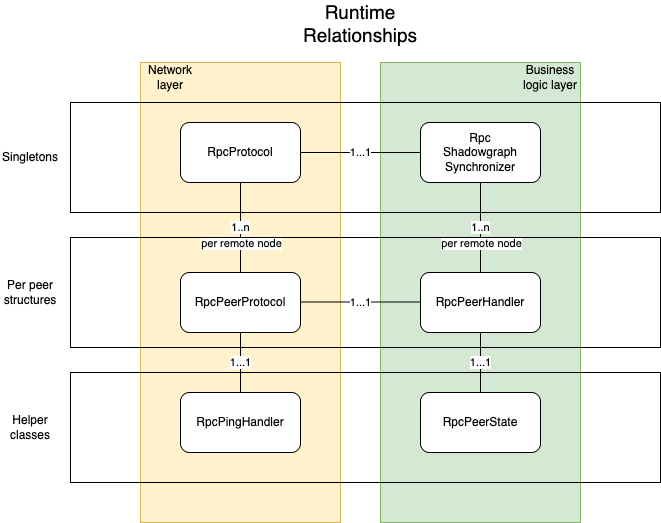

The diagram above was exported from draw.io. Its source (the exported page's mxGraphModel, read from the mxfile embedded in the PNG):
<mxGraphModel dx="1444" dy="1235" grid="1" gridSize="10" guides="1" tooltips="1" connect="1" arrows="1" fold="1" page="1" pageScale="1" pageWidth="827" pageHeight="1169" math="0" shadow="0">
  <root>
    <mxCell id="0" />
    <mxCell id="1" parent="0" />
    <mxCell id="4PyfhHUCVuUeqCnHOOxW-2" value="" style="rounded=0;whiteSpace=wrap;html=1;fillColor=#d5e8d4;strokeColor=#82b366;" parent="1" vertex="1">
      <mxGeometry x="420" y="120" width="200" height="460" as="geometry" />
    </mxCell>
    <mxCell id="4PyfhHUCVuUeqCnHOOxW-1" value="" style="rounded=0;whiteSpace=wrap;html=1;fillColor=#fff2cc;strokeColor=#d6b656;" parent="1" vertex="1">
      <mxGeometry x="180" y="120" width="200" height="460" as="geometry" />
    </mxCell>
    <mxCell id="Uup-czFWGB-FeMNPk1hU-6" value="1...1" style="edgeStyle=orthogonalEdgeStyle;rounded=0;orthogonalLoop=1;jettySize=auto;html=1;endArrow=none;startFill=0;" parent="1" source="Uup-czFWGB-FeMNPk1hU-1" target="Uup-czFWGB-FeMNPk1hU-3" edge="1">
      <mxGeometry relative="1" as="geometry" />
    </mxCell>
    <mxCell id="Uup-czFWGB-FeMNPk1hU-7" value="1..n" style="edgeStyle=orthogonalEdgeStyle;rounded=0;orthogonalLoop=1;jettySize=auto;html=1;endArrow=none;startFill=0;" parent="1" source="Uup-czFWGB-FeMNPk1hU-1" target="Uup-czFWGB-FeMNPk1hU-2" edge="1">
      <mxGeometry relative="1" as="geometry" />
    </mxCell>
    <mxCell id="Uup-czFWGB-FeMNPk1hU-8" value="per remote node" style="edgeLabel;html=1;align=center;verticalAlign=middle;resizable=0;points=[];" parent="Uup-czFWGB-FeMNPk1hU-7" vertex="1" connectable="0">
      <mxGeometry x="0.1111" y="4" relative="1" as="geometry">
        <mxPoint x="-4" y="10" as="offset" />
      </mxGeometry>
    </mxCell>
    <mxCell id="Uup-czFWGB-FeMNPk1hU-1" value="RpcProtocol" style="rounded=1;whiteSpace=wrap;html=1;" parent="1" vertex="1">
      <mxGeometry x="220" y="180" width="120" height="60" as="geometry" />
    </mxCell>
    <mxCell id="Uup-czFWGB-FeMNPk1hU-2" value="RpcPeerProtocol" style="rounded=1;whiteSpace=wrap;html=1;" parent="1" vertex="1">
      <mxGeometry x="220" y="330" width="120" height="60" as="geometry" />
    </mxCell>
    <mxCell id="Uup-czFWGB-FeMNPk1hU-9" value="1..n" style="edgeStyle=orthogonalEdgeStyle;rounded=0;orthogonalLoop=1;jettySize=auto;html=1;entryX=0.5;entryY=0;entryDx=0;entryDy=0;endArrow=none;startFill=0;" parent="1" source="Uup-czFWGB-FeMNPk1hU-3" target="Uup-czFWGB-FeMNPk1hU-4" edge="1">
      <mxGeometry relative="1" as="geometry" />
    </mxCell>
    <mxCell id="Uup-czFWGB-FeMNPk1hU-10" value="per remote node" style="edgeLabel;html=1;align=center;verticalAlign=middle;resizable=0;points=[];" parent="Uup-czFWGB-FeMNPk1hU-9" vertex="1" connectable="0">
      <mxGeometry x="0.2222" y="3" relative="1" as="geometry">
        <mxPoint x="-3" y="5" as="offset" />
      </mxGeometry>
    </mxCell>
    <mxCell id="Uup-czFWGB-FeMNPk1hU-3" value="Rpc&lt;br&gt;Shadowgraph&lt;br&gt;Synchronizer" style="rounded=1;whiteSpace=wrap;html=1;" parent="1" vertex="1">
      <mxGeometry x="460" y="180" width="120" height="60" as="geometry" />
    </mxCell>
    <mxCell id="Uup-czFWGB-FeMNPk1hU-4" value="RpcPeerHandler" style="rounded=1;whiteSpace=wrap;html=1;" parent="1" vertex="1">
      <mxGeometry x="460" y="330" width="120" height="60" as="geometry" />
    </mxCell>
    <mxCell id="Uup-czFWGB-FeMNPk1hU-58" value="1...1" style="edgeStyle=orthogonalEdgeStyle;rounded=0;orthogonalLoop=1;jettySize=auto;html=1;endArrow=none;startFill=0;" parent="1" edge="1">
      <mxGeometry relative="1" as="geometry">
        <mxPoint x="340" y="359.5" as="sourcePoint" />
        <mxPoint x="460" y="359.5" as="targetPoint" />
      </mxGeometry>
    </mxCell>
    <mxCell id="ffNIXQrI5m8kTz16TxC--1" value="Runtime Relationships" style="text;html=1;align=center;verticalAlign=middle;whiteSpace=wrap;rounded=0;fontSize=19;" parent="1" vertex="1">
      <mxGeometry x="370" y="80" width="60" as="geometry" />
    </mxCell>
    <mxCell id="ffNIXQrI5m8kTz16TxC--2" value="RpcPingHandler" style="rounded=1;whiteSpace=wrap;html=1;" parent="1" vertex="1">
      <mxGeometry x="220" y="450" width="120" height="60" as="geometry" />
    </mxCell>
    <mxCell id="ffNIXQrI5m8kTz16TxC--3" value="1...1" style="edgeStyle=orthogonalEdgeStyle;rounded=0;orthogonalLoop=1;jettySize=auto;html=1;endArrow=none;startFill=0;exitX=0.5;exitY=1;exitDx=0;exitDy=0;entryX=0.5;entryY=0;entryDx=0;entryDy=0;" parent="1" source="Uup-czFWGB-FeMNPk1hU-2" target="ffNIXQrI5m8kTz16TxC--2" edge="1">
      <mxGeometry relative="1" as="geometry">
        <mxPoint x="350" y="369.5" as="sourcePoint" />
        <mxPoint x="470" y="369.5" as="targetPoint" />
      </mxGeometry>
    </mxCell>
    <mxCell id="ffNIXQrI5m8kTz16TxC--4" value="RpcPeerState" style="rounded=1;whiteSpace=wrap;html=1;" parent="1" vertex="1">
      <mxGeometry x="460" y="450" width="120" height="60" as="geometry" />
    </mxCell>
    <mxCell id="ffNIXQrI5m8kTz16TxC--5" value="1...1" style="edgeStyle=orthogonalEdgeStyle;rounded=0;orthogonalLoop=1;jettySize=auto;html=1;endArrow=none;startFill=0;exitX=0.5;exitY=1;exitDx=0;exitDy=0;entryX=0.5;entryY=0;entryDx=0;entryDy=0;" parent="1" source="Uup-czFWGB-FeMNPk1hU-4" target="ffNIXQrI5m8kTz16TxC--4" edge="1">
      <mxGeometry relative="1" as="geometry">
        <mxPoint x="290" y="400" as="sourcePoint" />
        <mxPoint x="290" y="460" as="targetPoint" />
        <Array as="points">
          <mxPoint x="520" y="440" />
          <mxPoint x="520" y="440" />
        </Array>
      </mxGeometry>
    </mxCell>
    <mxCell id="4PyfhHUCVuUeqCnHOOxW-3" value="Network layer" style="text;html=1;align=center;verticalAlign=middle;whiteSpace=wrap;rounded=0;" parent="1" vertex="1">
      <mxGeometry x="180" y="120" width="60" height="30" as="geometry" />
    </mxCell>
    <mxCell id="4PyfhHUCVuUeqCnHOOxW-4" value="Business logic layer" style="text;html=1;align=center;verticalAlign=middle;whiteSpace=wrap;rounded=0;" parent="1" vertex="1">
      <mxGeometry x="560" y="120" width="60" height="30" as="geometry" />
    </mxCell>
    <mxCell id="4PyfhHUCVuUeqCnHOOxW-6" value="Singletons" style="text;html=1;align=center;verticalAlign=middle;whiteSpace=wrap;rounded=0;" parent="1" vertex="1">
      <mxGeometry x="40" y="200" width="60" height="30" as="geometry" />
    </mxCell>
    <mxCell id="4PyfhHUCVuUeqCnHOOxW-8" value="" style="rounded=0;whiteSpace=wrap;html=1;fillColor=none;" parent="1" vertex="1">
      <mxGeometry x="110" y="295" width="590" height="110" as="geometry" />
    </mxCell>
    <mxCell id="4PyfhHUCVuUeqCnHOOxW-9" value="Per peer structures" style="text;html=1;align=center;verticalAlign=middle;whiteSpace=wrap;rounded=0;" parent="1" vertex="1">
      <mxGeometry x="40" y="335" width="60" height="30" as="geometry" />
    </mxCell>
    <mxCell id="4PyfhHUCVuUeqCnHOOxW-10" value="" style="rounded=0;whiteSpace=wrap;html=1;fillColor=none;" parent="1" vertex="1">
      <mxGeometry x="110" y="430" width="590" height="110" as="geometry" />
    </mxCell>
    <mxCell id="4PyfhHUCVuUeqCnHOOxW-11" value="Helper classes" style="text;html=1;align=center;verticalAlign=middle;whiteSpace=wrap;rounded=0;" parent="1" vertex="1">
      <mxGeometry x="40" y="470" width="60" height="30" as="geometry" />
    </mxCell>
    <mxCell id="4PyfhHUCVuUeqCnHOOxW-5" value="" style="rounded=0;whiteSpace=wrap;html=1;fillColor=none;" parent="1" vertex="1">
      <mxGeometry x="110" y="160" width="590" height="110" as="geometry" />
    </mxCell>
  </root>
</mxGraphModel>